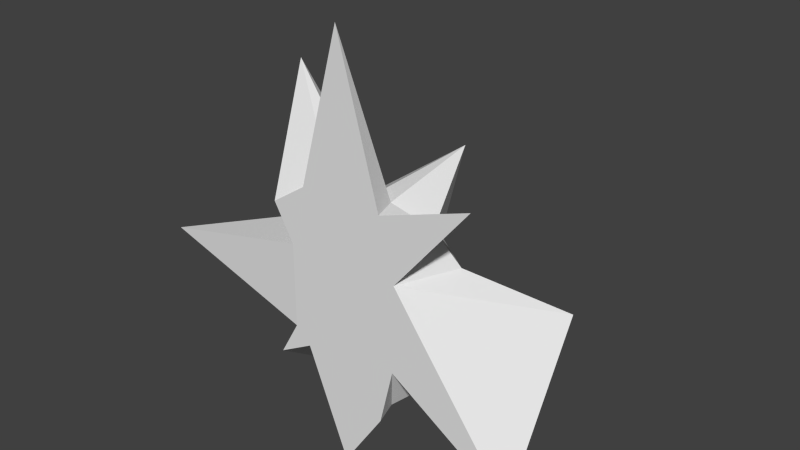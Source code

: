 # Source: boost.blend  (saved by Blender 2.72.0; exported with 4.5.12 LTS)
import bpy
from mathutils import Matrix  # noqa: F401  (used for matrix-valued properties, if any)

bpy.ops.wm.read_factory_settings(use_empty=True)
scene = bpy.context.scene
scene.name = 'Scene'

# ---- collections
col_collection_1 = bpy.data.collections.new('Collection 1'); scene.collection.children.link(col_collection_1)

# ---- world
world_world = bpy.data.worlds.new('World'); scene.world = world_world
world_world.color = (0.05088, 0.05088, 0.05088)
world_world.use_sun_shadow = False
world_world.sun_shadow_jitter_overblur = 0.0
world_world.cycles.sampling_method = 'MANUAL'
world_world.cycles.sample_map_resolution = 256

# ---- meshes
me_sphere = bpy.data.meshes.new('Sphere')
me_sphere.from_pydata([(-0.5239, 0.0, 0.3827), (-0.3096, 0.2249, 0.9239), (-1.276, 0.9273, 1.533), (-0.7474, 0.543, 0.3827), (-0.809, 0.5878, -4.371e-08), (-0.7474, 0.543, -0.3827), (-1.159, 0.842, -1.395), (-0.3096, 0.2249, -0.9239), (-0.1183, 0.364, 0.9239), (-0.2185, 0.6725, 0.7071), (-0.2855, 0.8787, 0.3827), (-0.618, 1.902, -2.788e-08), (-0.2855, 0.8787, -0.3827), (-0.2185, 0.6725, -0.7071), (-0.1183, 0.364, -0.9239), (0.1183, 0.364, 0.9239), (0.353, 1.086, 1.12), (0.2855, 0.8787, 0.3827), (0.1722, 0.5752, -5.384e-08), (0.2855, 0.8787, -0.3827), (0.5548, 1.707, -1.74), (0.1183, 0.364, -0.9239), (-2.732e-07, -8.875e-08, 2.3), (0.3096, 0.2249, 0.9239), (0.5721, 0.4156, 0.7071), (0.7474, 0.543, 0.3827), (1.456, 1.058, -4.371e-08), (0.7474, 0.543, -0.3827), (0.5721, 0.4156, -0.7071), (0.3096, 0.2249, -0.9239), (0.3827, 3.046e-08, 0.9239), (1.207, 6.539e-10, 1.207), (0.5239, 6.539e-10, 0.3827), (0.8, -2.915e-08, -4.371e-08), (1.624, 6.539e-10, -1.123), (0.5071, 6.539e-10, -0.4071), (0.3827, 3.046e-08, -0.9239), (-1.51e-07, 0.0, -1.5), (-0.3827, -2.915e-08, 0.9239), (-0.7071, -2.915e-08, 0.7071), (-2.036, 0.08229, -4.371e-08), (-0.5239, -2.915e-08, -0.3827), (-0.7071, -2.915e-08, -0.7071), (-0.3827, -2.915e-08, -0.5239)], [], [(7, 6, 13, 14), (6, 5, 12, 13), (5, 4, 11, 12), (4, 3, 10, 11), (3, 2, 9, 10), (2, 1, 8, 9), (14, 13, 20, 21), (13, 12, 19, 20), (12, 11, 18, 19), (11, 10, 17, 18), (10, 9, 16, 17), (9, 8, 15, 16), (21, 20, 28, 29), (20, 19, 27, 28), (19, 18, 26, 27), (18, 17, 25, 26), (17, 16, 24, 25), (16, 15, 23, 24), (29, 28, 35, 36), (28, 27, 34, 35), (27, 26, 33, 34), (26, 25, 32, 33), (25, 24, 31, 32), (24, 23, 30, 31), (37, 43, 7), (43, 42, 6, 7), (42, 41, 5, 6), (41, 40, 4, 5), (40, 0, 3, 4), (0, 39, 2, 3), (39, 38, 1, 2), (38, 22, 1), (37, 7, 14), (1, 22, 8), (37, 14, 21), (8, 22, 15), (37, 21, 29), (15, 22, 23), (37, 29, 36), (23, 22, 30), (31, 30, 22, 38, 39, 0, 40, 41, 42, 43, 37, 36, 35, 34, 33, 32)])
me_sphere.use_remesh_preserve_volume = False
me_sphere.use_remesh_preserve_attributes = False
me_sphere.use_mirror_vertex_groups = False
me_sphere.update()

# ---- objects
ob_sphere = bpy.data.objects.new('Sphere', me_sphere)

# ---- transforms, parenting, visibility, modifiers, constraints
ob_sphere.location = (0.0, 0.0, 0.0)
ob_sphere.lineart.crease_threshold = 0.0

# ---- collection membership
col_collection_1.objects.link(ob_sphere)

# ---- scene / render settings (as saved in the file)
scene.frame_start = 1; scene.frame_end = 250; scene.frame_set(1)
scene.render.engine = 'BLENDER_EEVEE_NEXT'
scene.render.resolution_percentage = 50
scene.render.dither_intensity = 0.0
scene.cycles.use_denoising = False
scene.cycles.samples = 10
scene.cycles.sampling_pattern = 'TABULATED_SOBOL'
scene.cycles.light_sampling_threshold = 0.0
scene.cycles.use_adaptive_sampling = False
scene.cycles.use_light_tree = False
scene.cycles.blur_glossy = 0.0
scene.cycles.pixel_filter_type = 'GAUSSIAN'
scene.cycles.sample_clamp_indirect = 0.0
scene.view_settings.view_transform = 'Standard'
bpy.context.view_layer.update()

# ---- added for rendering (the .blend has no active camera and no usable light): camera, sun
cam_auto = bpy.data.cameras.new('AutoCamera')
cam_auto.lens = 50.0
cam_auto.sensor_width = 36.0
cam_auto.clip_end = 1000.0
ob_auto_camera = bpy.data.objects.new('AutoCamera', cam_auto)
scene.collection.objects.link(ob_auto_camera)
ob_auto_camera.location = (5.13546, -5.45851, 4.55328)
ob_auto_camera.rotation_euler = (1.09748, -7.21219e-08, 0.694738)
scene.camera = ob_auto_camera
light_auto_sun = bpy.data.lights.new('AutoSun', 'SUN')
light_auto_sun.energy = 3.0
light_auto_sun.angle = 0.0523599
ob_auto_sun = bpy.data.objects.new('AutoSun', light_auto_sun)
scene.collection.objects.link(ob_auto_sun)
ob_auto_sun.rotation_euler = (0.872665, 0.174533, 0.523599)
bpy.context.view_layer.update()
